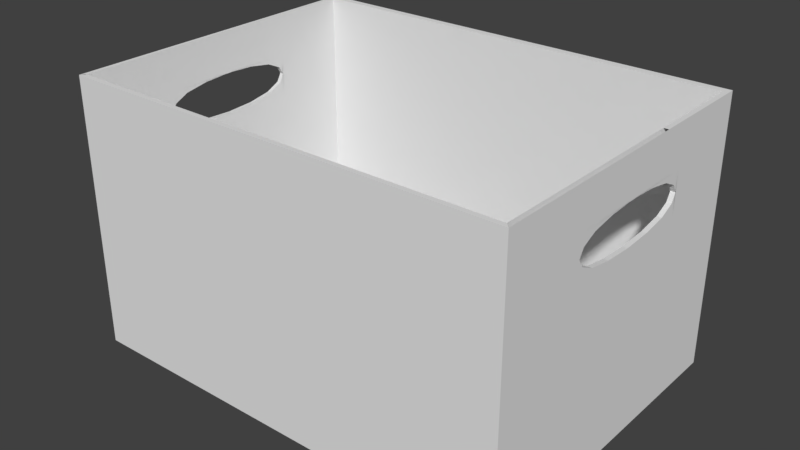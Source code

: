 # Source: Storage_Box.blend  (saved by Blender 2.79.0; exported with 4.5.12 LTS)
import bpy
from mathutils import Matrix  # noqa: F401  (used for matrix-valued properties, if any)

bpy.ops.wm.read_factory_settings(use_empty=True)
scene = bpy.context.scene
scene.name = 'Scene'

# ---- collections
col_collection_1 = bpy.data.collections.new('Collection 1'); scene.collection.children.link(col_collection_1)

# ---- materials (node trees are filled in below, after node groups)
mat_box = bpy.data.materials.new('Box')
mat_box.alpha_threshold = 0.0
mat_box.use_transparent_shadow = False
mat_box.roughness = 0.5
mat_box.line_color = (0.0, 0.0, 0.0, 1.0)

# ---- material node trees

# ---- world
world_world = bpy.data.worlds.new('World'); scene.world = world_world
world_world.color = (0.05088, 0.05088, 0.05088)
world_world.use_sun_shadow = False
world_world.sun_shadow_jitter_overblur = 0.0
world_world.cycles.sampling_method = 'MANUAL'

# ---- meshes
me_cube_001 = bpy.data.meshes.new('Cube.001')
me_cube_001.from_pydata([(1.413, 0.1465, 0.5904), (1.413, 0.03426, 0.5992), (1.413, -0.07802, 0.5904), (1.413, -0.2277, 0.5199), (1.413, -0.2464, 0.4671), (1.413, -0.2277, 0.4142), (1.413, 0.2963, 0.5199), (1.413, 0.315, 0.4671), (1.413, 0.2963, 0.4142), (1.413, 0.1465, 0.3437), (1.413, 0.03426, 0.3349), (1.413, -0.07802, 0.3437), (1.413, -0.1716, 0.564), (1.413, 0.2401, 0.564), (1.413, -0.1716, 0.3701), (1.413, 0.2401, 0.3701), (1.413, 0.6179, -0.867), (1.413, -0.5863, -0.867), (-1.413, -0.5863, -0.867), (-1.413, 0.6179, -0.867), (1.413, 0.6179, 0.867), (1.413, -0.5863, 0.867), (-1.413, -0.5863, 0.867), (-1.413, 0.6179, 0.867), (1.413, -0.1439, -0.867), (-1.413, -0.1439, -0.867), (1.413, -0.1439, 0.867), (-1.406, -0.2277, 0.4142), (-1.413, 0.2167, -0.867), (-1.406, -0.2464, 0.4671), (1.413, 0.2167, -0.867), (1.413, 0.2167, 0.867), (1.413, 0.6179, 0.608), (1.413, -0.5863, 0.608), (-1.413, -0.5863, 0.608), (-1.413, 0.6179, 0.608), (-1.406, -0.2277, 0.5199), (1.413, -0.2464, 0.5976), (1.413, 0.3132, 0.5976), (-1.406, -0.07802, 0.5904), (-1.406, 0.03426, 0.5992), (1.413, -0.2464, 0.3266), (1.413, 0.3132, 0.3266), (-1.406, 0.1465, 0.5904), (1.413, 0.6179, 0.3261), (1.413, -0.5863, 0.3261), (-1.413, -0.5863, 0.3261), (-1.413, 0.6179, 0.3261), (1.443, 0.1465, 0.5904), (1.443, 0.03426, 0.5992), (1.443, -0.07802, 0.5904), (1.443, -0.2277, 0.5199), (1.443, -0.2464, 0.4671), (1.443, -0.2277, 0.4142), (1.443, 0.2963, 0.5199), (1.443, 0.315, 0.4671), (1.443, 0.2963, 0.4142), (1.443, 0.1465, 0.3437), (1.443, 0.03426, 0.3349), (1.443, -0.07802, 0.3437), (1.443, -0.1716, 0.564), (1.443, 0.2401, 0.564), (1.443, -0.1716, 0.3701), (1.443, 0.2401, 0.3701), (1.443, 0.646, -0.867), (1.443, -0.6043, -0.867), (1.443, 0.646, 0.867), (1.443, -0.6043, 0.867), (1.443, -0.1439, -0.867), (1.443, -0.1439, 0.867), (1.443, 0.2167, -0.867), (1.443, 0.2167, 0.867), (1.443, 0.646, 0.608), (1.443, -0.6043, 0.608), (1.443, -0.2464, 0.5976), (1.443, 0.3132, 0.5976), (1.443, -0.2464, 0.3266), (1.443, 0.3132, 0.3266), (1.443, 0.646, 0.3261), (1.443, -0.6043, 0.3261), (-1.406, 0.2963, 0.5199), (-1.406, 0.315, 0.4671), (-1.406, 0.2963, 0.4142), (-1.406, 0.1465, 0.3437), (-1.406, 0.03426, 0.3349), (-1.406, -0.07802, 0.3437), (-1.406, -0.1716, 0.564), (-1.406, 0.2401, 0.564), (-1.406, -0.1716, 0.3701), (-1.406, 0.2401, 0.3701), (-1.406, 0.6179, -0.867), (-1.406, -0.5863, -0.867), (-1.406, 0.6179, 0.867), (-1.406, -0.5863, 0.867), (-1.406, -0.1439, -0.867), (-1.406, -0.1439, 0.867), (-1.406, 0.2167, -0.867), (-1.406, 0.2167, 0.867), (-1.406, 0.6179, 0.608), (-1.406, -0.5863, 0.608), (-1.406, -0.2464, 0.5976), (-1.406, 0.3132, 0.5976), (-1.406, -0.2464, 0.3266), (-1.406, 0.3132, 0.3266), (-1.406, 0.6179, 0.3261), (-1.406, -0.5863, 0.3261), (-1.431, -0.2277, 0.4142), (-1.431, -0.2464, 0.4671), (-1.431, -0.2277, 0.5199), (-1.431, -0.07802, 0.5904), (-1.431, 0.03426, 0.5992), (-1.431, 0.1465, 0.5904), (-1.431, 0.2963, 0.5199), (-1.431, 0.315, 0.4671), (-1.431, 0.2963, 0.4142), (-1.431, 0.1465, 0.3437), (-1.431, 0.03426, 0.3349), (-1.431, -0.07802, 0.3437), (-1.431, -0.1716, 0.564), (-1.431, 0.2401, 0.564), (-1.431, -0.1716, 0.3701), (-1.431, 0.2401, 0.3701), (-1.431, 0.646, -0.867), (-1.431, -0.6043, -0.867), (-1.431, 0.646, 0.867), (-1.431, -0.6043, 0.867), (-1.431, -0.1439, -0.867), (-1.431, -0.1439, 0.867), (-1.431, 0.2167, -0.867), (-1.431, 0.2167, 0.867), (-1.431, 0.646, 0.608), (-1.431, -0.6043, 0.608), (-1.431, -0.2464, 0.5976), (-1.431, 0.3132, 0.5976), (-1.431, -0.2464, 0.3266), (-1.431, 0.3132, 0.3266), (-1.431, 0.646, 0.3261), (-1.431, -0.6043, 0.3261), (1.413, -0.1439, -0.8276), (1.413, -0.5863, -0.8276), (1.413, 0.6179, -0.8276), (-1.413, 0.6179, -0.8276), (-1.413, -0.5863, -0.8276), (-1.413, 0.2167, -0.8276), (1.413, 0.2167, -0.8276), (-1.413, -0.1439, -0.8276)], [], [(19, 28, 143, 141), (90, 104, 103, 96), (37, 33, 21, 26), (33, 34, 22, 21), (96, 103, 102, 94), (44, 47, 19, 16), (38, 37, 26, 31), (17, 24, 138, 139), (25, 18, 142, 145), (32, 38, 31, 20), (94, 102, 105, 91), (44, 42, 38, 32), (20, 23, 35, 32), (102, 100, 99, 105), (45, 46, 34, 33), (41, 45, 33, 37), (104, 98, 101, 103), (98, 92, 97, 101), (24, 17, 45, 41), (17, 18, 46, 45), (101, 97, 95, 100), (30, 24, 41, 42), (16, 30, 42, 44), (100, 95, 93, 99), (32, 35, 47, 44), (10, 9, 42, 41, 11), (9, 15, 42), (15, 8, 42), (8, 7, 42), (6, 38, 7), (6, 13, 38), (0, 38, 13), (1, 38, 0), (2, 37, 1), (12, 37, 2), (3, 37, 12), (4, 37, 3), (5, 41, 4), (14, 41, 5), (14, 11, 41), (74, 69, 67, 73), (75, 71, 69, 74), (72, 66, 71, 75), (78, 72, 75, 77), (76, 74, 73, 79), (68, 76, 79, 65), (70, 77, 76, 68), (64, 78, 77, 70), (58, 59, 76, 77, 57), (57, 77, 63), (63, 77, 56), (56, 77, 55), (54, 55, 75), (54, 75, 61), (48, 61, 75), (49, 48, 75), (50, 49, 74), (60, 50, 74), (51, 60, 74), (52, 51, 74), (53, 52, 76), (62, 53, 76), (62, 76, 59), (84, 85, 102, 103, 83), (83, 103, 89), (89, 103, 82), (82, 103, 81), (80, 81, 101), (80, 101, 87), (43, 87, 101), (40, 43, 101), (39, 40, 100), (86, 39, 100), (36, 86, 100), (29, 36, 100), (27, 29, 102), (88, 27, 102), (88, 102, 85), (122, 128, 135, 136), (128, 126, 134, 135), (126, 123, 137, 134), (134, 137, 131, 132), (136, 135, 133, 130), (130, 133, 129, 124), (133, 132, 127, 129), (132, 131, 125, 127), (116, 115, 135, 134, 117), (115, 121, 135), (121, 114, 135), (114, 113, 135), (112, 133, 113), (112, 119, 133), (111, 133, 119), (110, 133, 111), (109, 132, 110), (118, 132, 109), (108, 132, 118), (107, 132, 108), (106, 134, 107), (120, 134, 106), (120, 117, 134), (67, 125, 131, 73), (73, 131, 137, 79), (79, 137, 123, 65), (22, 125, 67, 21), (66, 72, 78, 64, 122, 136, 130, 124), (23, 20, 66, 124), (31, 71, 66, 20), (97, 92, 124, 129), (95, 97, 129, 127), (93, 95, 127, 125), (88, 85, 117, 120), (88, 120, 106, 27), (27, 106, 107, 29), (29, 107, 108, 36), (36, 108, 118, 86), (86, 118, 109, 39), (39, 109, 110, 40), (40, 110, 111, 43), (43, 111, 119, 87), (80, 87, 119, 112), (81, 80, 112, 113), (82, 81, 113, 114), (89, 82, 114, 121), (83, 89, 121, 115), (84, 83, 115, 116), (85, 84, 116, 117), (15, 63, 56, 8), (8, 56, 55, 7), (7, 55, 54, 6), (6, 54, 61, 13), (0, 13, 61, 48), (1, 0, 48, 49), (2, 1, 49, 50), (12, 2, 50, 60), (3, 12, 60, 51), (4, 3, 51, 52), (5, 4, 52, 53), (14, 5, 53, 62), (14, 62, 59, 11), (11, 59, 58, 10), (10, 58, 57, 9), (9, 57, 63, 15), (138, 145, 142, 139), (144, 143, 145, 138), (140, 141, 143, 144), (18, 17, 139, 142), (24, 30, 144, 138), (16, 19, 141, 140), (30, 16, 140, 144), (28, 25, 145, 143)])
_uv = me_cube_001.uv_layers.new(name='UVMap')
_uv.uv.foreach_set('vector', [0.58, 0.4206, 0.58, 0.528, 0.5695, 0.528, 0.5695, 0.4206, 1.477, 0.1152, 1.477, 0.4346, 1.397, 0.4347, 1.371, 0.1152, 1.387, 0.0431, 1.477, 0.0459, 1.477, 0.1152, 1.36, 0.1152, 0.7674, 0.4074, 0.7674, 1.164, 0.6987, 1.164, 0.6987, 0.4074, 1.371, 0.1152, 1.397, 0.4347, 1.248, 0.4347, 1.276, 0.1152, 0.8421, 0.4074, 0.8421, -0.349, 1.158, -0.349, 1.158, 0.4074, 1.239, 0.0431, 1.387, 0.0431, 1.36, 0.1152, 1.265, 0.1152, 0.5904, 0.4206, 0.5904, 0.539, 0.58, 0.539, 0.58, 0.4206, 0.58, 0.6245, 0.58, 0.7429, 0.5695, 0.7429, 0.5695, 0.6245, 1.158, 0.0459, 1.239, 0.0431, 1.265, 0.1152, 1.158, 0.1152, 1.276, 0.1152, 1.248, 0.4347, 1.158, 0.4346, 1.158, 0.1152, 1.158, -0.02957, 1.239, -0.02945, 1.239, 0.0431, 1.158, 0.0459, 0.6987, 0.4074, 0.6987, -0.349, 0.7674, -0.349, 0.7674, 0.4074, 1.248, 0.4347, 1.248, 0.5073, 1.158, 0.5101, 1.158, 0.4346, 0.8421, 0.4074, 0.8421, 1.164, 0.7674, 1.164, 0.7674, 0.4074, 1.387, -0.02945, 1.477, -0.02957, 1.477, 0.0459, 1.387, 0.0431, 1.477, 0.4346, 1.477, 0.5101, 1.397, 0.5073, 1.397, 0.4347, 1.477, 0.5101, 1.477, 0.5794, 1.371, 0.5794, 1.397, 0.5073, 1.36, -0.349, 1.477, -0.349, 1.477, -0.02957, 1.387, -0.02945, 1.158, 0.4074, 1.158, 1.164, 0.8421, 1.164, 0.8421, 0.4074, 1.397, 0.5073, 1.371, 0.5794, 1.276, 0.5794, 1.248, 0.5073, 1.265, -0.349, 1.36, -0.349, 1.387, -0.02945, 1.239, -0.02945, 1.158, -0.349, 1.265, -0.349, 1.239, -0.02945, 1.158, -0.02957, 1.248, 0.5073, 1.276, 0.5794, 1.158, 0.5794, 1.158, 0.5101, 0.7674, 0.4074, 0.7674, -0.349, 0.8421, -0.349, 0.8421, 0.4074, 1.313, -0.02721, 1.283, -0.02486, 1.239, -0.02945, 1.387, -0.02945, 1.343, -0.02486, 1.283, -0.02486, 1.258, -0.01778, 1.239, -0.02945, 1.258, -0.01778, 1.244, -0.005986, 1.239, -0.02945, 1.244, -0.005986, 1.239, 0.008166, 1.239, -0.02945, 0.6421, 0.5973, 0.6215, 0.602, 0.6526, 0.5867, 0.6421, 0.5973, 0.6378, 0.6159, 0.6215, 0.602, 0.6421, 0.6416, 0.6215, 0.602, 0.6378, 0.6159, 0.6526, 0.6698, 0.6215, 0.602, 0.6421, 0.6416, 0.6737, 0.4488, 0.653, 0.4887, 0.6843, 0.4206, 0.6695, 0.4745, 0.653, 0.4887, 0.6737, 0.4488, 0.6737, 0.4931, 0.653, 0.4887, 0.6695, 0.4745, 0.6843, 0.5036, 0.653, 0.4887, 0.6737, 0.4931, 1.382, -0.005986, 1.387, -0.02945, 1.387, 0.008166, 1.368, -0.01778, 1.387, -0.02945, 1.382, -0.005986, 1.368, -0.01778, 1.343, -0.02486, 1.387, -0.02945, 0.1936, 1.277, 0.2207, 1.349, 0.09872, 1.349, 0.09872, 1.28, 0.3419, 1.277, 0.3163, 1.349, 0.2207, 1.349, 0.1936, 1.277, 0.4301, 1.28, 0.4301, 1.349, 0.3163, 1.349, 0.3419, 1.277, 0.4301, 1.204, 0.4301, 1.28, 0.3419, 1.277, 0.3419, 1.204, 0.1936, 1.204, 0.1936, 1.277, 0.09872, 1.28, 0.09872, 1.204, 0.2207, 0.8848, 0.1936, 1.204, 0.09872, 1.204, 0.09872, 0.8848, 0.3163, 0.8848, 0.3419, 1.204, 0.1936, 1.204, 0.2207, 0.8848, 0.4301, 0.8848, 0.4301, 1.204, 0.3419, 1.204, 0.3163, 0.8848, 0.268, 1.207, 0.2382, 1.209, 0.1936, 1.204, 0.3419, 1.204, 0.2977, 1.209, 0.2977, 1.209, 0.3419, 1.204, 0.3225, 1.216, 0.3225, 1.216, 0.3419, 1.204, 0.3374, 1.228, 0.3374, 1.228, 0.3419, 1.204, 0.3424, 1.242, 0.6423, 0.5761, 0.6528, 0.5867, 0.6217, 0.5714, 0.6423, 0.5761, 0.6217, 0.5714, 0.638, 0.5575, 0.6423, 0.5318, 0.638, 0.5575, 0.6217, 0.5714, 0.6528, 0.5036, 0.6423, 0.5318, 0.6217, 0.5714, 0.6112, 0.4754, 0.6217, 0.5036, 0.5904, 0.4355, 0.6069, 0.4498, 0.6112, 0.4754, 0.5904, 0.4355, 0.6112, 0.4311, 0.6069, 0.4498, 0.5904, 0.4355, 0.6217, 0.4206, 0.6112, 0.4311, 0.5904, 0.4355, 0.1985, 1.228, 0.1936, 1.242, 0.1936, 1.204, 0.2134, 1.216, 0.1985, 1.228, 0.1936, 1.204, 0.2134, 1.216, 0.1936, 1.204, 0.2382, 1.209, 1.323, 0.437, 1.293, 0.4393, 1.248, 0.4347, 1.397, 0.4347, 1.353, 0.4393, 1.353, 0.4393, 1.397, 0.4347, 1.377, 0.4464, 1.377, 0.4464, 1.397, 0.4347, 1.392, 0.4582, 1.392, 0.4582, 1.397, 0.4347, 1.397, 0.4724, 0.611, 0.6592, 0.6215, 0.6698, 0.5904, 0.6544, 0.611, 0.6592, 0.5904, 0.6544, 0.6067, 0.6406, 0.611, 0.6149, 0.6067, 0.6406, 0.5904, 0.6544, 0.6215, 0.5867, 0.611, 0.6149, 0.5904, 0.6544, 0.6112, 0.5585, 0.6217, 0.5867, 0.5904, 0.5185, 0.6069, 0.5328, 0.6112, 0.5585, 0.5904, 0.5185, 0.6112, 0.5142, 0.6069, 0.5328, 0.5904, 0.5185, 0.6217, 0.5036, 0.6112, 0.5142, 0.5904, 0.5185, 1.253, 0.4582, 1.248, 0.4724, 1.248, 0.4347, 1.268, 0.4464, 1.253, 0.4582, 1.248, 0.4347, 1.268, 0.4464, 1.248, 0.4347, 1.293, 0.4393, 0.4301, 0.8848, 0.3163, 0.8848, 0.3419, 0.5653, 0.4301, 0.5654, 0.3163, 0.8848, 0.2207, 0.8848, 0.1936, 0.5653, 0.3419, 0.5653, 0.2207, 0.8848, 0.09872, 0.8848, 0.09872, 0.5654, 0.1936, 0.5653, 0.1936, 0.5653, 0.09872, 0.5654, 0.09872, 0.4899, 0.1936, 0.4927, 0.4301, 0.5654, 0.3419, 0.5653, 0.3419, 0.4927, 0.4301, 0.4899, 0.4301, 0.4899, 0.3419, 0.4927, 0.3163, 0.4206, 0.4301, 0.4206, 0.3419, 0.4927, 0.1936, 0.4927, 0.2207, 0.4206, 0.3163, 0.4206, 0.1936, 0.4927, 0.09872, 0.4899, 0.09872, 0.4206, 0.2207, 0.4206, 0.268, 0.563, 0.2977, 0.5607, 0.3419, 0.5653, 0.1936, 0.5653, 0.2382, 0.5607, 0.2977, 0.5607, 0.3225, 0.5536, 0.3419, 0.5653, 0.3225, 0.5536, 0.3374, 0.5418, 0.3419, 0.5653, 0.3374, 0.5418, 0.3424, 0.5276, 0.3419, 0.5653, 0.6733, 0.5142, 0.6528, 0.519, 0.6839, 0.5036, 0.6733, 0.5142, 0.6691, 0.5328, 0.6528, 0.519, 0.6733, 0.5585, 0.6528, 0.519, 0.6691, 0.5328, 0.6839, 0.5867, 0.6528, 0.519, 0.6733, 0.5585, 0.6424, 0.4488, 0.6217, 0.4887, 0.653, 0.4206, 0.6382, 0.4745, 0.6217, 0.4887, 0.6424, 0.4488, 0.6424, 0.4931, 0.6217, 0.4887, 0.6382, 0.4745, 0.653, 0.5036, 0.6217, 0.4887, 0.6424, 0.4931, 0.1985, 0.5418, 0.1936, 0.5653, 0.1936, 0.5276, 0.2134, 0.5536, 0.1936, 0.5653, 0.1985, 0.5418, 0.2134, 0.5536, 0.2382, 0.5607, 0.1936, 0.5653, -0.2204, 0.4206, -0.2204, -0.349, -0.1518, -0.349, -0.1518, 0.4206, -0.1518, 0.4206, -0.1518, -0.349, -0.07708, -0.349, -0.07708, 0.4206, -0.07708, 0.4206, -0.07708, -0.349, 0.2391, -0.349, 0.2391, 0.4206, 0.5695, 1.185, 0.5648, 1.19, 0.5648, 0.4206, 0.5695, 0.4288, 0.2391, -0.349, 0.3078, -0.349, 0.3825, -0.349, 0.6987, -0.349, 0.6987, 0.4206, 0.3825, 0.4206, 0.3078, 0.4206, 0.2391, 0.4206, 0.4375, 0.4256, 0.4375, 1.182, 0.4301, 1.19, 0.4301, 0.4206, 0.5439, 1.182, 0.5439, 1.19, 0.4301, 1.19, 0.4375, 1.182, 0.6987, 0.6404, 0.6987, 0.7478, 0.6921, 0.7553, 0.6921, 0.6404, 0.6987, 0.5438, 0.6987, 0.6404, 0.6921, 0.6404, 0.6921, 0.5438, 0.6987, 0.4254, 0.6987, 0.5438, 0.6921, 0.5438, 0.6921, 0.4206, 0.6773, 0.7119, 0.6773, 0.6869, 0.6839, 0.6869, 0.6839, 0.7119, 0.6773, 0.7119, 0.6839, 0.7119, 0.6839, 0.727, 0.6773, 0.727, 0.6909, 0.4489, 0.6843, 0.4489, 0.6843, 0.4347, 0.6909, 0.4347, 0.6909, 0.4347, 0.6843, 0.4347, 0.6843, 0.4206, 0.6909, 0.4206, 0.6608, 0.5867, 0.6674, 0.5867, 0.6674, 0.6017, 0.6608, 0.6017, 0.6608, 0.6017, 0.6674, 0.6017, 0.6674, 0.6268, 0.6608, 0.6268, 0.6608, 0.6268, 0.6674, 0.6268, 0.6674, 0.6568, 0.6608, 0.6568, 0.6608, 0.6568, 0.6674, 0.6568, 0.6674, 0.6869, 0.6608, 0.6869, 0.6608, 0.6869, 0.6674, 0.6869, 0.6674, 0.7119, 0.6608, 0.7119, 0.6608, 0.727, 0.6608, 0.7119, 0.6674, 0.7119, 0.6674, 0.727, 0.6843, 0.463, 0.6843, 0.4489, 0.6909, 0.4489, 0.6909, 0.463, 0.6843, 0.4772, 0.6843, 0.463, 0.6909, 0.463, 0.6909, 0.4772, 0.6773, 0.6017, 0.6773, 0.5867, 0.6839, 0.5867, 0.6839, 0.6017, 0.6773, 0.6268, 0.6773, 0.6017, 0.6839, 0.6017, 0.6839, 0.6268, 0.6773, 0.6568, 0.6773, 0.6268, 0.6839, 0.6268, 0.6839, 0.6568, 0.6773, 0.6869, 0.6773, 0.6568, 0.6839, 0.6568, 0.6839, 0.6869, 0.6608, 0.6017, 0.6526, 0.6017, 0.6526, 0.5867, 0.6608, 0.5867, 0.6755, 0.6433, 0.6674, 0.6433, 0.6674, 0.6292, 0.6755, 0.6292, 0.6755, 0.6292, 0.6674, 0.6292, 0.6674, 0.615, 0.6755, 0.615, 0.692, 0.6439, 0.6839, 0.6439, 0.6839, 0.6289, 0.692, 0.6289, 0.692, 0.6038, 0.692, 0.6289, 0.6839, 0.6289, 0.6839, 0.6038, 0.692, 0.5738, 0.692, 0.6038, 0.6839, 0.6038, 0.6839, 0.5738, 0.692, 0.5437, 0.692, 0.5738, 0.6839, 0.5738, 0.6839, 0.5437, 0.692, 0.5187, 0.692, 0.5437, 0.6839, 0.5437, 0.6839, 0.5187, 0.692, 0.5036, 0.692, 0.5187, 0.6839, 0.5187, 0.6839, 0.5036, 0.6674, 0.6009, 0.6674, 0.5867, 0.6755, 0.5867, 0.6755, 0.6009, 0.6674, 0.615, 0.6674, 0.6009, 0.6755, 0.6009, 0.6755, 0.615, 0.6608, 0.7119, 0.6608, 0.727, 0.6526, 0.727, 0.6526, 0.7119, 0.6608, 0.7119, 0.6526, 0.7119, 0.6526, 0.6869, 0.6608, 0.6869, 0.6608, 0.6869, 0.6526, 0.6869, 0.6526, 0.6568, 0.6608, 0.6568, 0.6608, 0.6568, 0.6526, 0.6568, 0.6526, 0.6268, 0.6608, 0.6268, 0.6608, 0.6268, 0.6526, 0.6268, 0.6526, 0.6017, 0.6608, 0.6017, -0.1032, 0.4206, -0.1032, 1.177, -0.2204, 1.177, -0.2204, 0.4206, -0.007615, 0.4206, -0.007614, 1.177, -0.1032, 1.177, -0.1032, 0.4206, 0.09872, 0.4206, 0.09872, 1.177, -0.007614, 1.177, -0.007615, 0.4206, 0.5543, 0.4206, 0.5543, 1.177, 0.5439, 1.177, 0.5439, 0.4206, 0.5904, 0.539, 0.5904, 0.6355, 0.58, 0.6355, 0.58, 0.539, 0.5648, 0.4206, 0.5648, 1.177, 0.5543, 1.177, 0.5543, 0.4206, 0.5904, 0.6355, 0.5904, 0.7429, 0.58, 0.7429, 0.58, 0.6355, 0.58, 0.528, 0.58, 0.6245, 0.5695, 0.6245, 0.5695, 0.528])
me_cube_001.materials.append(mat_box)
me_cube_001.use_remesh_preserve_volume = False
me_cube_001.use_remesh_preserve_attributes = False
me_cube_001.use_mirror_vertex_groups = False
me_cube_001.update()

# ---- objects
ob_cube_001 = bpy.data.objects.new('Cube.001', me_cube_001)

# ---- transforms, parenting, visibility, modifiers, constraints
ob_cube_001.location = (0.0, -0.02624, 0.0)
ob_cube_001.scale = (1.0, 1.661, 1.0)
ob_cube_001.lock_rotations_4d = False
ob_cube_001.empty_display_type = 'ARROWS'
ob_cube_001.lineart.crease_threshold = 0.0

# ---- collection membership
col_collection_1.objects.link(ob_cube_001)

# ---- scene / render settings (as saved in the file)
scene.frame_start = 1; scene.frame_end = 250; scene.frame_set(1)
scene.render.engine = 'BLENDER_EEVEE_NEXT'
scene.render.resolution_percentage = 50
scene.render.dither_intensity = 0.0
scene.cycles.use_denoising = False
scene.cycles.samples = 128
scene.cycles.sampling_pattern = 'TABULATED_SOBOL'
scene.cycles.use_adaptive_sampling = False
scene.cycles.use_light_tree = False
scene.cycles.blur_glossy = 0.0
scene.cycles.sample_clamp_indirect = 0.0
scene.view_settings.view_transform = 'Standard'
bpy.context.view_layer.update()

# ---- added for rendering (the .blend has no active camera and no usable light): camera, sun
cam_auto = bpy.data.cameras.new('AutoCamera')
cam_auto.lens = 50.0
cam_auto.sensor_width = 36.0
cam_auto.clip_end = 1000.0
ob_auto_camera = bpy.data.objects.new('AutoCamera', cam_auto)
scene.collection.objects.link(ob_auto_camera)
ob_auto_camera.location = (3.65828, -4.37426, 2.92179)
ob_auto_camera.rotation_euler = (1.09748, -7.21219e-08, 0.694738)
scene.camera = ob_auto_camera
light_auto_sun = bpy.data.lights.new('AutoSun', 'SUN')
light_auto_sun.energy = 3.0
light_auto_sun.angle = 0.0523599
ob_auto_sun = bpy.data.objects.new('AutoSun', light_auto_sun)
scene.collection.objects.link(ob_auto_sun)
ob_auto_sun.rotation_euler = (0.872665, 0.174533, 0.523599)
bpy.context.view_layer.update()

